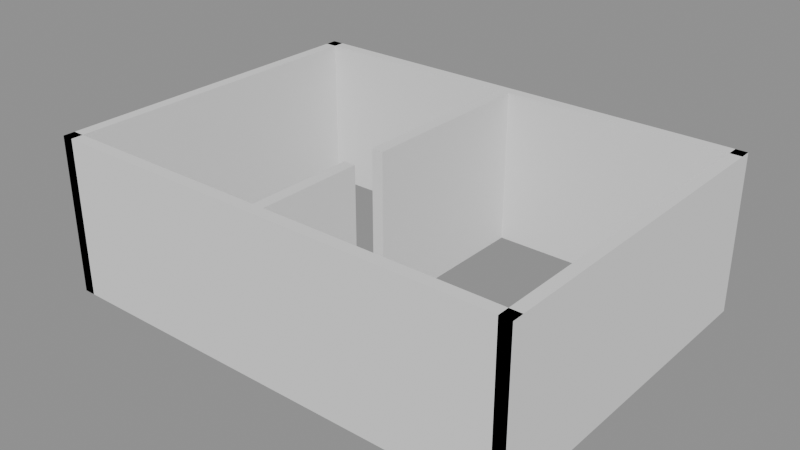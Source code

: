 # Source: before.blend  (saved by Blender 5.1.30; exported with 4.5.12 LTS)
import bpy
from mathutils import Matrix  # noqa: F401  (used for matrix-valued properties, if any)

bpy.ops.wm.read_factory_settings(use_empty=True)
scene = bpy.context.scene
scene.name = 'Scene'

# ---- meshes
me_cube = bpy.data.meshes.new('Cube')
me_cube.from_pydata([(-0.1, -3.0, -1.35), (-0.1, -3.0, 1.35), (-0.1, 3.0, -1.35), (-0.1, 3.0, 1.35), (0.1, -3.0, -1.35), (0.1, -3.0, 1.35), (0.1, 3.0, -1.35), (0.1, 3.0, 1.35)], [], [(0, 1, 3, 2), (2, 3, 7, 6), (6, 7, 5, 4), (4, 5, 1, 0), (2, 6, 4, 0), (7, 3, 1, 5)])
_uv = me_cube.uv_layers.new(name='UVMap')
_uv.uv.foreach_set('vector', [0.375, 0.0, 0.625, 0.0, 0.625, 0.25, 0.375, 0.25, 0.375, 0.25, 0.625, 0.25, 0.625, 0.5, 0.375, 0.5, 0.375, 0.5, 0.625, 0.5, 0.625, 0.75, 0.375, 0.75, 0.375, 0.75, 0.625, 0.75, 0.625, 1.0, 0.375, 1.0, 0.125, 0.5, 0.375, 0.5, 0.375, 0.75, 0.125, 0.75, 0.625, 0.5, 0.875, 0.5, 0.875, 0.75, 0.625, 0.75])
me_cube.update()
me_cube_001 = bpy.data.meshes.new('Cube.001')
me_cube_001.from_pydata([(-0.1, -3.0, -1.35), (-0.1, -3.0, 1.35), (-0.1, 3.0, -1.35), (-0.1, 3.0, 1.35), (0.1, -3.0, -1.35), (0.1, -3.0, 1.35), (0.1, 3.0, -1.35), (0.1, 3.0, 1.35)], [], [(0, 1, 3, 2), (2, 3, 7, 6), (6, 7, 5, 4), (4, 5, 1, 0), (2, 6, 4, 0), (7, 3, 1, 5)])
_uv = me_cube_001.uv_layers.new(name='UVMap')
_uv.uv.foreach_set('vector', [0.375, 0.0, 0.625, 0.0, 0.625, 0.25, 0.375, 0.25, 0.375, 0.25, 0.625, 0.25, 0.625, 0.5, 0.375, 0.5, 0.375, 0.5, 0.625, 0.5, 0.625, 0.75, 0.375, 0.75, 0.375, 0.75, 0.625, 0.75, 0.625, 1.0, 0.375, 1.0, 0.125, 0.5, 0.375, 0.5, 0.375, 0.75, 0.125, 0.75, 0.625, 0.5, 0.875, 0.5, 0.875, 0.75, 0.625, 0.75])
me_cube_001.update()
me_cube_002 = bpy.data.meshes.new('Cube.002')
me_cube_002.from_pydata([(-4.1, -0.1, -1.35), (-4.1, -0.1, 1.35), (-4.1, 0.1, -1.35), (-4.1, 0.1, 1.35), (4.1, -0.1, -1.35), (4.1, -0.1, 1.35), (4.1, 0.1, -1.35), (4.1, 0.1, 1.35)], [], [(0, 1, 3, 2), (2, 3, 7, 6), (6, 7, 5, 4), (4, 5, 1, 0), (2, 6, 4, 0), (7, 3, 1, 5)])
_uv = me_cube_002.uv_layers.new(name='UVMap')
_uv.uv.foreach_set('vector', [0.375, 0.0, 0.625, 0.0, 0.625, 0.25, 0.375, 0.25, 0.375, 0.25, 0.625, 0.25, 0.625, 0.5, 0.375, 0.5, 0.375, 0.5, 0.625, 0.5, 0.625, 0.75, 0.375, 0.75, 0.375, 0.75, 0.625, 0.75, 0.625, 1.0, 0.375, 1.0, 0.125, 0.5, 0.375, 0.5, 0.375, 0.75, 0.125, 0.75, 0.625, 0.5, 0.875, 0.5, 0.875, 0.75, 0.625, 0.75])
me_cube_002.update()
me_cube_003 = bpy.data.meshes.new('Cube.003')
me_cube_003.from_pydata([(-4.1, -0.1, -1.35), (-4.1, -0.1, 1.35), (-4.1, 0.1, -1.35), (-4.1, 0.1, 1.35), (4.1, -0.1, -1.35), (4.1, -0.1, 1.35), (4.1, 0.1, -1.35), (4.1, 0.1, 1.35)], [], [(0, 1, 3, 2), (2, 3, 7, 6), (6, 7, 5, 4), (4, 5, 1, 0), (2, 6, 4, 0), (7, 3, 1, 5)])
_uv = me_cube_003.uv_layers.new(name='UVMap')
_uv.uv.foreach_set('vector', [0.375, 0.0, 0.625, 0.0, 0.625, 0.25, 0.375, 0.25, 0.375, 0.25, 0.625, 0.25, 0.625, 0.5, 0.375, 0.5, 0.375, 0.5, 0.625, 0.5, 0.625, 0.75, 0.375, 0.75, 0.375, 0.75, 0.625, 0.75, 0.625, 1.0, 0.375, 1.0, 0.125, 0.5, 0.375, 0.5, 0.375, 0.75, 0.125, 0.75, 0.625, 0.5, 0.875, 0.5, 0.875, 0.75, 0.625, 0.75])
me_cube_003.update()
me_cube_004 = bpy.data.meshes.new('Cube.004')
me_cube_004.from_pydata([(-0.1, -0.9, -1.35), (-0.1, -0.9, 1.35), (-0.1, 0.9, -1.35), (-0.1, 0.9, 1.35), (0.1, -0.9, -1.35), (0.1, -0.9, 1.35), (0.1, 0.9, -1.35), (0.1, 0.9, 1.35)], [], [(0, 1, 3, 2), (2, 3, 7, 6), (6, 7, 5, 4), (4, 5, 1, 0), (2, 6, 4, 0), (7, 3, 1, 5)])
_uv = me_cube_004.uv_layers.new(name='UVMap')
_uv.uv.foreach_set('vector', [0.375, 0.0, 0.625, 0.0, 0.625, 0.25, 0.375, 0.25, 0.375, 0.25, 0.625, 0.25, 0.625, 0.5, 0.375, 0.5, 0.375, 0.5, 0.625, 0.5, 0.625, 0.75, 0.375, 0.75, 0.375, 0.75, 0.625, 0.75, 0.625, 1.0, 0.375, 1.0, 0.125, 0.5, 0.375, 0.5, 0.375, 0.75, 0.125, 0.75, 0.625, 0.5, 0.875, 0.5, 0.875, 0.75, 0.625, 0.75])
me_cube_004.update()
me_cube_005 = bpy.data.meshes.new('Cube.005')
me_cube_005.from_pydata([(-0.1, -1.6, -1.35), (-0.1, -1.6, 1.35), (-0.1, 1.6, -1.35), (-0.1, 1.6, 1.35), (0.1, -1.6, -1.35), (0.1, -1.6, 1.35), (0.1, 1.6, -1.35), (0.1, 1.6, 1.35)], [], [(0, 1, 3, 2), (2, 3, 7, 6), (6, 7, 5, 4), (4, 5, 1, 0), (2, 6, 4, 0), (7, 3, 1, 5)])
_uv = me_cube_005.uv_layers.new(name='UVMap')
_uv.uv.foreach_set('vector', [0.375, 0.0, 0.625, 0.0, 0.625, 0.25, 0.375, 0.25, 0.375, 0.25, 0.625, 0.25, 0.625, 0.5, 0.375, 0.5, 0.375, 0.5, 0.625, 0.5, 0.625, 0.75, 0.375, 0.75, 0.375, 0.75, 0.625, 0.75, 0.625, 1.0, 0.375, 1.0, 0.125, 0.5, 0.375, 0.5, 0.375, 0.75, 0.125, 0.75, 0.625, 0.5, 0.875, 0.5, 0.875, 0.75, 0.625, 0.75])
me_cube_005.update()

# ---- objects
ob_west = bpy.data.objects.new('west', me_cube)
ob_east = bpy.data.objects.new('east', me_cube_001)
ob_south = bpy.data.objects.new('south', me_cube_002)
ob_north = bpy.data.objects.new('north', me_cube_003)
ob_partition_south = bpy.data.objects.new('partition_south', me_cube_004)
ob_partition_north = bpy.data.objects.new('partition_north', me_cube_005)

# ---- transforms, parenting, visibility, modifiers, constraints
ob_west.location = (0.1, 3.0, 1.35)
ob_east.location = (8.1, 3.0, 1.35)
ob_south.location = (4.1, 0.1, 1.35)
ob_north.location = (4.1, 5.9, 1.35)
ob_partition_south.location = (4.0, 1.1, 1.35)
ob_partition_north.location = (4.0, 4.2, 1.35)

# ---- collection membership
scene.collection.objects.link(ob_west)
scene.collection.objects.link(ob_east)
scene.collection.objects.link(ob_south)
scene.collection.objects.link(ob_north)
scene.collection.objects.link(ob_partition_south)
scene.collection.objects.link(ob_partition_north)

# ---- scene / render settings (as saved in the file)
scene.frame_start = 1; scene.frame_end = 250; scene.frame_set(1)
scene.render.engine = 'BLENDER_EEVEE_NEXT'
scene.render.bake_bias = 0.0
scene.render.bake_samples = 0
scene.cycles.sampling_pattern = 'TABULATED_SOBOL'
scene.eevee.use_volume_custom_range = False
bpy.context.view_layer.update()

# ---- added for rendering (the .blend has no active camera and no usable light): camera, sun + grey world if the file has none
cam_auto = bpy.data.cameras.new('AutoCamera')
cam_auto.lens = 50.0
cam_auto.sensor_width = 36.0
cam_auto.clip_end = 1000.0
ob_auto_camera = bpy.data.objects.new('AutoCamera', cam_auto)
scene.collection.objects.link(ob_auto_camera)
ob_auto_camera.location = (13.8272, -8.67263, 9.13175)
ob_auto_camera.rotation_euler = (1.09748, -7.21219e-08, 0.694738)
scene.camera = ob_auto_camera
light_auto_sun = bpy.data.lights.new('AutoSun', 'SUN')
light_auto_sun.energy = 3.0
light_auto_sun.angle = 0.0523599
ob_auto_sun = bpy.data.objects.new('AutoSun', light_auto_sun)
scene.collection.objects.link(ob_auto_sun)
ob_auto_sun.rotation_euler = (0.872665, 0.174533, 0.523599)
if scene.world is None:
    world_auto = bpy.data.worlds.new('AutoWorld')
    world_auto.color = (0.3, 0.3, 0.3)
    scene.world = world_auto
bpy.context.view_layer.update()
